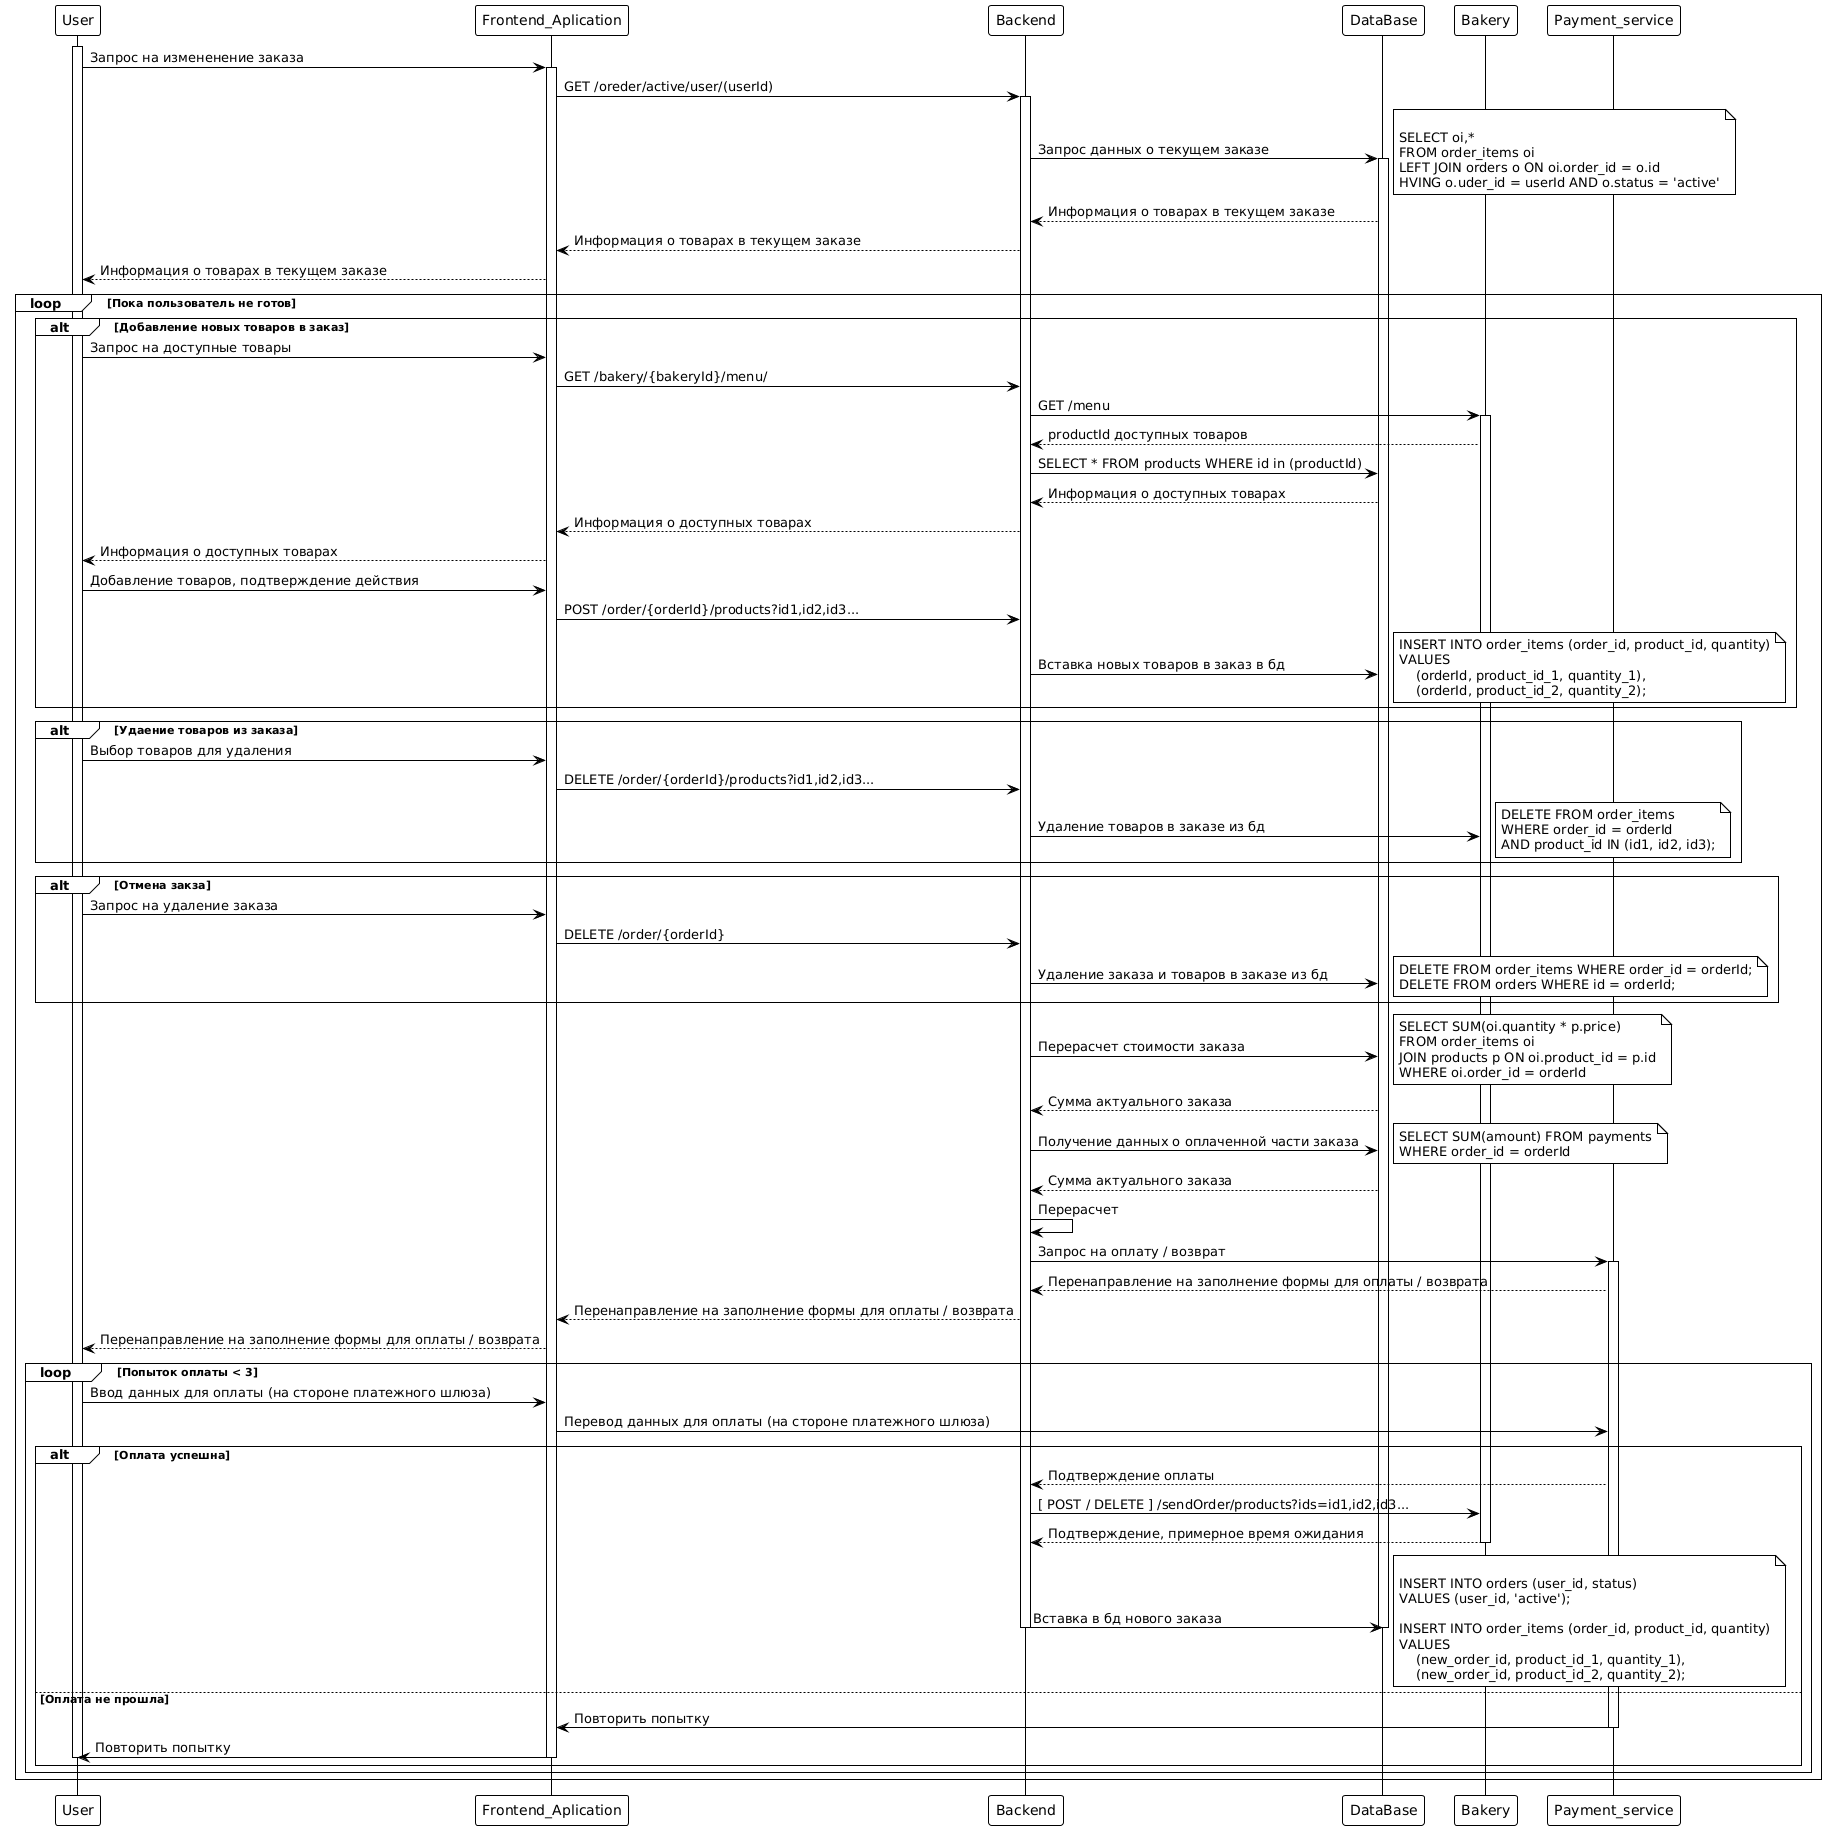

The diagram above was rendered by PlantUML. Its source (embedded in the PNG):
@startuml
!theme plain
participant User as u
participant Frontend_Aplication as fe
participant Backend as be
participant DataBase as db
participant Bakery as bk
participant Payment_service as ps


activate u

u -> fe : Запрос на измененение заказа

activate fe
fe ->be : GET /oreder/active/user/(userId)

activate be
be -> db : Запрос данных о текущем заказе
note right

SELECT oi,*
FROM order_items oi
LEFT JOIN orders o ON oi.order_id = o.id
HVING o.uder_id = userId AND o.status = 'active'
end note

activate db
db --> be : Информация о товарах в текущем заказе

be --> fe : Информация о товарах в текущем заказе

fe --> u : Информация о товарах в текущем заказе

loop Пока пользователь не готов

alt Добавление новых товаров в заказ

u -> fe : Запрос на доступные товары


fe -> be : GET /bakery/{bakeryId}/menu/

be -> bk : GET /menu

activate bk

bk --> be : productId доступных товаров

be -> db : SELECT * FROM products WHERE id in (productId)

db --> be : Информация о доступных товарах

be --> fe : Информация о доступных товарах

fe --> u : Информация о доступных товарах

u -> fe : Добавление товаров, подтверждение действия

fe -> be : POST /order/{orderId}/products?id1,id2,id3...

be -> db : Вставка новых товаров в заказ в бд

note right 
INSERT INTO order_items (order_id, product_id, quantity)
VALUES 
    (orderId, product_id_1, quantity_1),
    (orderId, product_id_2, quantity_2);
end note

end

alt Удаение товаров из заказа

u -> fe : Выбор товаров для удаления

fe -> be : DELETE /order/{orderId}/products?id1,id2,id3...

be -> bk : Удаление товаров в заказе из бд

note right
DELETE FROM order_items 
WHERE order_id = orderId 
AND product_id IN (id1, id2, id3);
end note

end

alt Отмена закза

u -> fe : Запрос на удаление заказа

fe -> be : DELETE /order/{orderId}

be -> db : Удаление заказа и товаров в заказе из бд

note right
DELETE FROM order_items WHERE order_id = orderId;
DELETE FROM orders WHERE id = orderId;
end note

end

be -> db : Перерасчет стоимости заказа

note right
SELECT SUM(oi.quantity * p.price)
FROM order_items oi
JOIN products p ON oi.product_id = p.id
WHERE oi.order_id = orderId
end note

db --> be : Сумма актуального заказа

be -> db: Получение данных о оплаченной части заказа

note right
SELECT SUM(amount) FROM payments
WHERE order_id = orderId
end note

db --> be : Сумма актуального заказа

be -> be : Перерасчет

be -> ps : Запрос на оплату / возврат

activate ps

ps --> be : Перенаправление на заполнение формы для оплаты / возврата

be --> fe : Перенаправление на заполнение формы для оплаты / возврата

fe --> u : Перенаправление на заполнение формы для оплаты / возврата


loop Попыток оплаты < 3

u -> fe : Ввод данных для оплаты (на стороне платежного шлюза)

fe -> ps : Перевод данных для оплаты (на стороне платежного шлюза)

alt Оплата успешна

ps --> be : Подтверждение оплаты

be -> bk : [ POST / DELETE ] /sendOrder/products?ids=id1,id2,id3...

bk --> be : Подтверждение, примерное время ожидания

deactivate bk

be -> db : Вставка в бд нового заказа

deactivate be

deactivate db

note right

INSERT INTO orders (user_id, status)
VALUES (user_id, 'active');

INSERT INTO order_items (order_id, product_id, quantity)
VALUES 
    (new_order_id, product_id_1, quantity_1),
    (new_order_id, product_id_2, quantity_2);
end note

else Оплата не прошла

ps -> fe : Повторить попытку

deactivate ps

fe -> u: Повторить попытку

deactivate fe
deactivate u

end

end

end

@endum